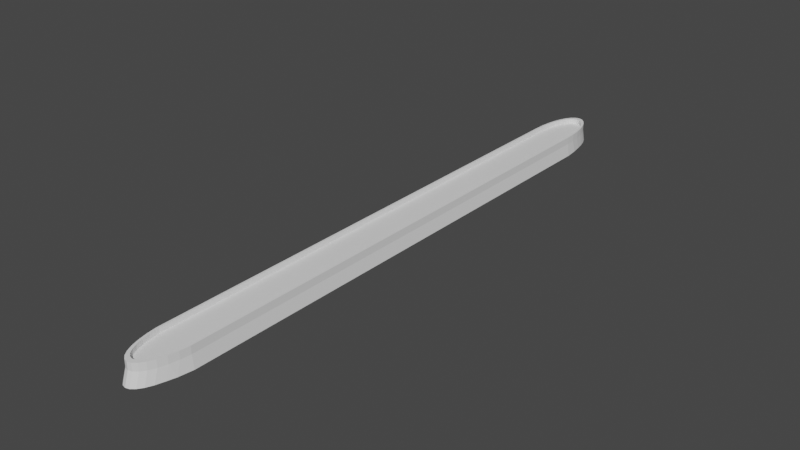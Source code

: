 # Source: Bolvar.blend  (saved by Blender 3.4.6; exported with 4.5.12 LTS)
import bpy
from mathutils import Matrix  # noqa: F401  (used for matrix-valued properties, if any)

bpy.ops.wm.read_factory_settings(use_empty=True)
scene = bpy.context.scene
scene.name = 'Scene'

# ---- collections
col_collection = bpy.data.collections.new('Collection'); scene.collection.children.link(col_collection)

# ---- world
world_world = bpy.data.worlds.new('World'); scene.world = world_world
world_world.use_nodes = True; world_world.node_tree.nodes.clear()
_N = world_world.node_tree.nodes; _L = world_world.node_tree.links
n0 = _N.new('ShaderNodeOutputWorld'); n0.name = 'World Output'; n0.location = (300, 300)
n1 = _N.new('ShaderNodeBackground'); n1.name = 'Background'; n1.location = (10, 300)
n1.inputs[0].default_value = (0.05088, 0.05088, 0.05088, 1.0)
_L.new(n1.outputs[0], n0.inputs[0])
n0.is_active_output = True
world_world.color = (0.05088, 0.05088, 0.05088)
world_world.use_sun_shadow = False
world_world.sun_shadow_jitter_overblur = 0.0

# ---- meshes
me_cylinder = bpy.data.meshes.new('Cylinder')
me_cylinder.from_pydata([(1.131e-07, 569.7, -82.98), (1.131e-07, 554.1, 62.4), (13.81, 567.8, -82.98), (12.55, 552.4, 62.4), (27.1, 562.1, -82.98), (24.62, 547.2, 62.4), (39.34, 552.8, -82.98), (35.74, 538.8, 62.4), (50.07, 540.4, -82.98), (45.49, 527.5, 62.4), (58.88, 525.2, -82.98), (53.49, 513.8, 62.4), (65.42, 508.0, -82.98), (59.43, 498.0, 62.4), (72.01, 489.2, -82.98), (63.09, 481.0, 62.4), (77.16, 463.3, -82.98), (64.36, 462.8, 62.4), (75.8, -500.1, -82.98), (63.0, -498.7, 62.4), (67.99, -526.9, -82.98), (59.43, -515.3, 62.4), (58.88, -544.2, -82.98), (53.49, -531.0, 62.4), (50.07, -559.3, -82.98), (45.49, -544.8, 62.4), (39.34, -571.8, -82.98), (35.74, -556.1, 62.4), (27.1, -581.0, -82.98), (24.62, -564.5, 62.4), (13.81, -586.7, -82.98), (12.55, -569.7, 62.4), (1.131e-07, -588.6, -82.98), (1.131e-07, -571.4, 62.4), (-13.81, -586.7, -82.98), (-12.55, -569.7, 62.4), (-27.1, -581.0, -82.98), (-24.62, -564.5, 62.4), (-39.34, -571.8, -82.98), (-35.74, -556.1, 62.4), (-50.07, -559.3, -82.98), (-45.49, -544.8, 62.4), (-58.88, -544.2, -82.98), (-53.49, -531.0, 62.4), (-67.47, -526.9, -82.98), (-59.43, -515.3, 62.4), (-72.96, -500.1, -82.98), (-63.0, -498.7, 62.4), (-74.32, 463.3, -82.98), (-64.36, 462.8, 62.4), (-72.21, 489.2, -82.98), (-63.09, 481.0, 62.4), (-65.42, 508.0, -82.98), (-59.43, 498.0, 62.4), (-58.88, 525.2, -82.98), (-53.49, 513.8, 62.4), (-50.07, 540.4, -82.98), (-45.49, 527.5, 62.4), (-39.34, 552.8, -82.98), (-35.74, 538.8, 62.4), (-27.1, 562.1, -82.98), (-24.62, 547.2, 62.4), (-13.81, 567.8, -82.98), (-12.55, 552.4, 62.4), (13.81, 561.4, 62.4), (1.131e-07, 563.3, 62.4), (27.1, 555.7, 62.4), (39.34, 546.4, 62.4), (50.07, 534.0, 62.4), (58.88, 518.8, 62.4), (65.42, 501.5, 62.4), (69.45, 482.8, 62.4), (70.81, 463.3, 62.4), (69.45, -500.1, 62.4), (65.42, -518.8, 62.4), (58.88, -536.1, 62.4), (50.07, -551.3, 62.4), (39.34, -563.7, 62.4), (27.1, -572.9, 62.4), (13.81, -578.6, 62.4), (1.131e-07, -580.6, 62.4), (-13.81, -578.6, 62.4), (-27.1, -572.9, 62.4), (-39.34, -563.7, 62.4), (-50.07, -551.3, 62.4), (-58.88, -536.1, 62.4), (-65.42, -518.8, 62.4), (-69.45, -500.1, 62.4), (-70.81, 463.3, 62.4), (-69.45, 482.8, 62.4), (-65.42, 501.5, 62.4), (-58.88, 518.8, 62.4), (-50.07, 534.0, 62.4), (-39.34, 546.4, 62.4), (-27.1, 555.7, 62.4), (-13.81, 561.4, 62.4), (12.55, 552.4, 26.8), (1.246e-07, 554.1, 26.8), (24.62, 547.2, 26.8), (35.74, 538.8, 26.8), (45.49, 527.5, 26.8), (53.49, 513.8, 26.8), (59.43, 498.0, 26.8), (63.09, 481.0, 26.8), (64.36, 462.8, 26.8), (63.0, -498.7, 26.8), (59.43, -515.3, 26.8), (53.49, -531.0, 26.8), (45.49, -544.8, 26.8), (35.74, -556.1, 26.8), (24.62, -564.5, 26.8), (12.55, -569.7, 26.8), (1.246e-07, -571.4, 26.8), (-12.55, -569.7, 26.8), (-24.62, -564.5, 26.8), (-35.74, -556.1, 26.8), (-45.49, -544.8, 26.8), (-53.49, -531.0, 26.8), (-59.43, -515.3, 26.8), (-63.0, -498.7, 26.8), (-64.36, 462.8, 26.8), (-63.09, 481.0, 26.8), (-59.43, 498.0, 26.8), (-53.49, 513.8, 26.8), (-45.49, 527.5, 26.8), (-35.74, 538.8, 26.8), (-24.62, 547.2, 26.8), (-12.55, 552.4, 26.8), (1.131e-07, 563.3, 8.633), (13.81, 561.4, 8.633), (27.1, 555.7, 8.633), (39.34, 546.4, 8.633), (50.07, 534.0, 8.633), (58.88, 518.8, 8.633), (65.42, 501.5, 8.633), (69.45, 482.8, 8.633), (70.81, 463.3, 8.633), (69.45, -500.1, 8.633), (65.42, -518.8, 8.633), (58.88, -536.1, 8.633), (50.07, -551.3, 8.633), (39.34, -563.7, 8.633), (27.1, -572.9, 8.633), (13.81, -578.6, 8.633), (1.131e-07, -580.6, 8.633), (-13.81, -578.6, 8.633), (-27.1, -572.9, 8.633), (-39.34, -563.7, 8.633), (-50.07, -551.3, 8.633), (-58.88, -536.1, 8.633), (-65.42, -518.8, 8.633), (-69.45, -500.1, 8.633), (-70.81, 463.3, 8.633), (-69.45, 482.8, 8.633), (-65.42, 501.5, 8.633), (-58.88, 518.8, 8.633), (-50.07, 534.0, 8.633), (-39.34, 546.4, 8.633), (-27.1, 555.7, 8.633), (-13.81, 561.4, 8.633)], [], [(128, 65, 64, 129), (129, 64, 66, 130), (130, 66, 67, 131), (131, 67, 68, 132), (132, 68, 69, 133), (133, 69, 70, 134), (134, 70, 71, 135), (135, 71, 72, 136), (136, 72, 73, 137), (137, 73, 74, 138), (138, 74, 75, 139), (139, 75, 76, 140), (140, 76, 77, 141), (141, 77, 78, 142), (142, 78, 79, 143), (143, 79, 80, 144), (144, 80, 81, 145), (145, 81, 82, 146), (146, 82, 83, 147), (147, 83, 84, 148), (148, 84, 85, 149), (149, 85, 86, 150), (150, 86, 87, 151), (151, 87, 88, 152), (152, 88, 89, 153), (153, 89, 90, 154), (154, 90, 91, 155), (155, 91, 92, 156), (156, 92, 93, 157), (157, 93, 94, 158), (39, 37, 114, 115), (158, 94, 95, 159), (159, 95, 65, 128), (0, 2, 4, 6, 8, 10, 12, 14, 16, 18, 20, 22, 24, 26, 28, 30, 32, 34, 36, 38, 40, 42, 44, 46, 48, 50, 52, 54, 56, 58, 60, 62), (1, 3, 64, 65), (3, 5, 66, 64), (5, 7, 67, 66), (7, 9, 68, 67), (9, 11, 69, 68), (11, 13, 70, 69), (13, 15, 71, 70), (15, 17, 72, 71), (17, 19, 73, 72), (19, 21, 74, 73), (21, 23, 75, 74), (23, 25, 76, 75), (25, 27, 77, 76), (27, 29, 78, 77), (29, 31, 79, 78), (31, 33, 80, 79), (33, 35, 81, 80), (35, 37, 82, 81), (37, 39, 83, 82), (39, 41, 84, 83), (41, 43, 85, 84), (43, 45, 86, 85), (45, 47, 87, 86), (47, 49, 88, 87), (49, 51, 89, 88), (51, 53, 90, 89), (53, 55, 91, 90), (55, 57, 92, 91), (57, 59, 93, 92), (59, 61, 94, 93), (61, 63, 95, 94), (63, 1, 65, 95), (96, 97, 127, 126, 125, 124, 123, 122, 121, 120, 119, 118, 117, 116, 115, 114, 113, 112, 111, 110, 109, 108, 107, 106, 105, 104, 103, 102, 101, 100, 99, 98), (13, 11, 101, 102), (41, 39, 115, 116), (15, 13, 102, 103), (43, 41, 116, 117), (17, 15, 103, 104), (45, 43, 117, 118), (19, 17, 104, 105), (47, 45, 118, 119), (21, 19, 105, 106), (49, 47, 119, 120), (23, 21, 106, 107), (51, 49, 120, 121), (25, 23, 107, 108), (53, 51, 121, 122), (27, 25, 108, 109), (55, 53, 122, 123), (29, 27, 109, 110), (3, 1, 97, 96), (57, 55, 123, 124), (31, 29, 110, 111), (5, 3, 96, 98), (59, 57, 124, 125), (33, 31, 111, 112), (7, 5, 98, 99), (61, 59, 125, 126), (35, 33, 112, 113), (9, 7, 99, 100), (63, 61, 126, 127), (37, 35, 113, 114), (11, 9, 100, 101), (1, 63, 127, 97), (62, 159, 128, 0), (60, 158, 159, 62), (58, 157, 158, 60), (56, 156, 157, 58), (54, 155, 156, 56), (52, 154, 155, 54), (50, 153, 154, 52), (48, 152, 153, 50), (46, 151, 152, 48), (44, 150, 151, 46), (42, 149, 150, 44), (40, 148, 149, 42), (38, 147, 148, 40), (36, 146, 147, 38), (34, 145, 146, 36), (32, 144, 145, 34), (30, 143, 144, 32), (28, 142, 143, 30), (26, 141, 142, 28), (24, 140, 141, 26), (22, 139, 140, 24), (20, 138, 139, 22), (18, 137, 138, 20), (16, 136, 137, 18), (14, 135, 136, 16), (12, 134, 135, 14), (10, 133, 134, 12), (8, 132, 133, 10), (6, 131, 132, 8), (4, 130, 131, 6), (2, 129, 130, 4), (0, 128, 129, 2), (14, 20, 18, 16)])
_uv = me_cylinder.uv_layers.new(name='UVMap')
_uv.uv.foreach_set('vector', [1.0, 0.8151, 1.0, 1.0, 0.9688, 1.0, 0.9687, 0.8151, 0.9687, 0.8151, 0.9688, 1.0, 0.9375, 1.0, 0.9375, 0.8151, 0.9375, 0.8151, 0.9375, 1.0, 0.9062, 1.0, 0.9062, 0.8151, 0.9062, 0.8151, 0.9062, 1.0, 0.875, 1.0, 0.875, 0.8151, 0.875, 0.8151, 0.875, 1.0, 0.8438, 1.0, 0.8438, 0.8151, 0.8438, 0.8151, 0.8438, 1.0, 0.8125, 1.0, 0.8125, 0.8151, 0.8125, 0.8151, 0.8125, 1.0, 0.7812, 1.0, 0.7812, 0.8151, 0.7812, 0.8151, 0.7812, 1.0, 0.75, 1.0, 0.75, 0.8151, 0.75, 0.8151, 0.75, 1.0, 0.7188, 1.0, 0.7188, 0.8151, 0.7188, 0.8151, 0.7188, 1.0, 0.6875, 1.0, 0.6875, 0.8151, 0.6875, 0.8151, 0.6875, 1.0, 0.6562, 1.0, 0.6562, 0.8151, 0.6562, 0.8151, 0.6562, 1.0, 0.625, 1.0, 0.625, 0.8151, 0.625, 0.8151, 0.625, 1.0, 0.5938, 1.0, 0.5938, 0.8151, 0.5938, 0.8151, 0.5938, 1.0, 0.5625, 1.0, 0.5625, 0.8151, 0.5625, 0.8151, 0.5625, 1.0, 0.5312, 1.0, 0.5312, 0.8151, 0.5312, 0.8151, 0.5312, 1.0, 0.5, 1.0, 0.5, 0.8151, 0.5, 0.8151, 0.5, 1.0, 0.4688, 1.0, 0.4688, 0.8151, 0.4688, 0.8151, 0.4688, 1.0, 0.4375, 1.0, 0.4375, 0.8151, 0.4375, 0.8151, 0.4375, 1.0, 0.4062, 1.0, 0.4062, 0.8151, 0.4062, 0.8151, 0.4062, 1.0, 0.375, 1.0, 0.375, 0.8151, 0.375, 0.8151, 0.375, 1.0, 0.3438, 1.0, 0.3438, 0.8151, 0.3438, 0.8151, 0.3438, 1.0, 0.3125, 1.0, 0.3125, 0.8151, 0.3125, 0.8151, 0.3125, 1.0, 0.2812, 1.0, 0.2812, 0.8151, 0.2812, 0.8151, 0.2812, 1.0, 0.25, 1.0, 0.25, 0.8151, 0.25, 0.8151, 0.25, 1.0, 0.2188, 1.0, 0.2188, 0.8151, 0.2188, 0.8151, 0.2188, 1.0, 0.1875, 1.0, 0.1875, 0.8151, 0.1875, 0.8151, 0.1875, 1.0, 0.1562, 1.0, 0.1562, 0.8151, 0.1562, 0.8151, 0.1562, 1.0, 0.125, 1.0, 0.125, 0.8151, 0.125, 0.8151, 0.125, 1.0, 0.09375, 1.0, 0.09375, 0.8151, 0.09375, 0.8151, 0.09375, 1.0, 0.0625, 1.0, 0.0625, 0.8151, 0.1289, 0.05964, 0.1666, 0.0397, 0.1666, 0.0397, 0.1289, 0.05964, 0.0625, 0.8151, 0.0625, 1.0, 0.03125, 1.0, 0.03125, 0.8151, 0.03125, 0.8151, 0.03125, 1.0, 0.0, 1.0, 0.0, 0.8151, 0.75, 0.49, 0.7968, 0.4854, 0.8418, 0.4717, 0.8833, 0.4496, 0.9197, 0.4197, 0.9496, 0.3833, 0.9717, 0.3418, 0.9854, 0.2968, 0.99, 0.25, 0.9854, 0.2032, 0.9717, 0.1582, 0.9496, 0.1167, 0.9197, 0.08029, 0.8833, 0.05045, 0.8418, 0.02827, 0.7968, 0.01461, 0.75, 0.01, 0.7032, 0.01461, 0.6582, 0.02827, 0.6167, 0.05045, 0.5803, 0.08029, 0.5504, 0.1167, 0.5283, 0.1582, 0.5146, 0.2032, 0.51, 0.25, 0.5146, 0.2968, 0.5283, 0.3418, 0.5504, 0.3833, 0.5803, 0.4197, 0.6167, 0.4496, 0.6582, 0.4717, 0.7032, 0.4854, 0.25, 0.4756, 0.2925, 0.4714, 0.2968, 0.4854, 0.25, 0.49, 0.2925, 0.4714, 0.3334, 0.4591, 0.3418, 0.4717, 0.2968, 0.4854, 0.3334, 0.4591, 0.3711, 0.4391, 0.3833, 0.4496, 0.3418, 0.4717, 0.3711, 0.4391, 0.4042, 0.4123, 0.4197, 0.4197, 0.3833, 0.4496, 0.4042, 0.4123, 0.4313, 0.3796, 0.4496, 0.3833, 0.4197, 0.4197, 0.4313, 0.3796, 0.4514, 0.3425, 0.4717, 0.3418, 0.4496, 0.3833, 0.4514, 0.3425, 0.4638, 0.303, 0.4854, 0.2968, 0.4717, 0.3418, 0.4638, 0.303, 0.4681, 0.268, 0.49, 0.25, 0.4854, 0.2968, 0.4681, 0.268, 0.4635, 0.1879, 0.4854, 0.2032, 0.49, 0.25, 0.4635, 0.1879, 0.4514, 0.1552, 0.4717, 0.1582, 0.4854, 0.2032, 0.4514, 0.1552, 0.4313, 0.1188, 0.4496, 0.1167, 0.4717, 0.1582, 0.4313, 0.1188, 0.4042, 0.0864, 0.4197, 0.08029, 0.4496, 0.1167, 0.4042, 0.0864, 0.3711, 0.05964, 0.3833, 0.05045, 0.4197, 0.08029, 0.3711, 0.05964, 0.3334, 0.0397, 0.3418, 0.02827, 0.3833, 0.05045, 0.3334, 0.0397, 0.2925, 0.02742, 0.2968, 0.01461, 0.3418, 0.02827, 0.2925, 0.02742, 0.25, 0.02327, 0.25, 0.01, 0.2968, 0.01461, 0.25, 0.02327, 0.2075, 0.02742, 0.2032, 0.01461, 0.25, 0.01, 0.2075, 0.02742, 0.1666, 0.0397, 0.1582, 0.02827, 0.2032, 0.01461, 0.1666, 0.0397, 0.1289, 0.05964, 0.1167, 0.05045, 0.1582, 0.02827, 0.1289, 0.05964, 0.09582, 0.0864, 0.08029, 0.08029, 0.1167, 0.05045, 0.09582, 0.0864, 0.06871, 0.1188, 0.05045, 0.1167, 0.08029, 0.08029, 0.06871, 0.1188, 0.04856, 0.1552, 0.02827, 0.1582, 0.05045, 0.1167, 0.04856, 0.1552, 0.03646, 0.1879, 0.01461, 0.2032, 0.02827, 0.1582, 0.03646, 0.1879, 0.03186, 0.268, 0.01, 0.25, 0.01461, 0.2032, 0.03186, 0.268, 0.03615, 0.303, 0.01461, 0.2968, 0.01, 0.25, 0.03615, 0.303, 0.04856, 0.3425, 0.02827, 0.3418, 0.01461, 0.2968, 0.04856, 0.3425, 0.06871, 0.3796, 0.05045, 0.3833, 0.02827, 0.3418, 0.06871, 0.3796, 0.09582, 0.4123, 0.08029, 0.4197, 0.05045, 0.3833, 0.09582, 0.4123, 0.1289, 0.4391, 0.1167, 0.4496, 0.08029, 0.4197, 0.1289, 0.4391, 0.1666, 0.4591, 0.1582, 0.4717, 0.1167, 0.4496, 0.1666, 0.4591, 0.2075, 0.4714, 0.2032, 0.4854, 0.1582, 0.4717, 0.2075, 0.4714, 0.25, 0.4756, 0.25, 0.49, 0.2032, 0.4854, 0.2925, 0.4714, 0.25, 0.4756, 0.2075, 0.4714, 0.1666, 0.4591, 0.1289, 0.4391, 0.09582, 0.4123, 0.06871, 0.3796, 0.04856, 0.3425, 0.03615, 0.303, 0.03186, 0.268, 0.03646, 0.1879, 0.04856, 0.1552, 0.06871, 0.1188, 0.09582, 0.0864, 0.1289, 0.05964, 0.1666, 0.0397, 0.2075, 0.02742, 0.25, 0.02327, 0.2925, 0.02742, 0.3334, 0.0397, 0.3711, 0.05964, 0.4042, 0.0864, 0.4313, 0.1188, 0.4514, 0.1552, 0.4635, 0.1879, 0.4681, 0.268, 0.4638, 0.303, 0.4514, 0.3425, 0.4313, 0.3796, 0.4042, 0.4123, 0.3711, 0.4391, 0.3334, 0.4591, 0.4514, 0.3425, 0.4313, 0.3796, 0.4313, 0.3796, 0.4514, 0.3425, 0.09582, 0.0864, 0.1289, 0.05964, 0.1289, 0.05964, 0.09582, 0.0864, 0.4638, 0.303, 0.4514, 0.3425, 0.4514, 0.3425, 0.4638, 0.303, 0.06871, 0.1188, 0.09582, 0.0864, 0.09582, 0.0864, 0.06871, 0.1188, 0.4681, 0.268, 0.4638, 0.303, 0.4638, 0.303, 0.4681, 0.268, 0.04856, 0.1552, 0.06871, 0.1188, 0.06871, 0.1188, 0.04856, 0.1552, 0.4635, 0.1879, 0.4681, 0.268, 0.4681, 0.268, 0.4635, 0.1879, 0.03646, 0.1879, 0.04856, 0.1552, 0.04856, 0.1552, 0.03646, 0.1879, 0.4514, 0.1552, 0.4635, 0.1879, 0.4635, 0.1879, 0.4514, 0.1552, 0.03186, 0.268, 0.03646, 0.1879, 0.03646, 0.1879, 0.03186, 0.268, 0.4313, 0.1188, 0.4514, 0.1552, 0.4514, 0.1552, 0.4313, 0.1188, 0.03615, 0.303, 0.03186, 0.268, 0.03186, 0.268, 0.03615, 0.303, 0.4042, 0.0864, 0.4313, 0.1188, 0.4313, 0.1188, 0.4042, 0.0864, 0.04856, 0.3425, 0.03615, 0.303, 0.03615, 0.303, 0.04856, 0.3425, 0.3711, 0.05964, 0.4042, 0.0864, 0.4042, 0.0864, 0.3711, 0.05964, 0.06871, 0.3796, 0.04856, 0.3425, 0.04856, 0.3425, 0.06871, 0.3796, 0.3334, 0.0397, 0.3711, 0.05964, 0.3711, 0.05964, 0.3334, 0.0397, 0.2925, 0.4714, 0.25, 0.4756, 0.25, 0.4756, 0.2925, 0.4714, 0.09582, 0.4123, 0.06871, 0.3796, 0.06871, 0.3796, 0.09582, 0.4123, 0.2925, 0.02742, 0.3334, 0.0397, 0.3334, 0.0397, 0.2925, 0.02742, 0.3334, 0.4591, 0.2925, 0.4714, 0.2925, 0.4714, 0.3334, 0.4591, 0.1289, 0.4391, 0.09582, 0.4123, 0.09582, 0.4123, 0.1289, 0.4391, 0.25, 0.02327, 0.2925, 0.02742, 0.2925, 0.02742, 0.25, 0.02327, 0.3711, 0.4391, 0.3334, 0.4591, 0.3334, 0.4591, 0.3711, 0.4391, 0.1666, 0.4591, 0.1289, 0.4391, 0.1289, 0.4391, 0.1666, 0.4591, 0.2075, 0.02742, 0.25, 0.02327, 0.25, 0.02327, 0.2075, 0.02742, 0.4042, 0.4123, 0.3711, 0.4391, 0.3711, 0.4391, 0.4042, 0.4123, 0.2075, 0.4714, 0.1666, 0.4591, 0.1666, 0.4591, 0.2075, 0.4714, 0.1666, 0.0397, 0.2075, 0.02742, 0.2075, 0.02742, 0.1666, 0.0397, 0.4313, 0.3796, 0.4042, 0.4123, 0.4042, 0.4123, 0.4313, 0.3796, 0.25, 0.4756, 0.2075, 0.4714, 0.2075, 0.4714, 0.25, 0.4756, 0.03125, 0.5, 0.03125, 0.8151, 0.0, 0.8151, 0.0, 0.5, 0.0625, 0.5, 0.0625, 0.8151, 0.03125, 0.8151, 0.03125, 0.5, 0.09375, 0.5, 0.09375, 0.8151, 0.0625, 0.8151, 0.0625, 0.5, 0.125, 0.5, 0.125, 0.8151, 0.09375, 0.8151, 0.09375, 0.5, 0.1562, 0.5, 0.1562, 0.8151, 0.125, 0.8151, 0.125, 0.5, 0.1875, 0.5, 0.1875, 0.8151, 0.1562, 0.8151, 0.1562, 0.5, 0.2188, 0.5, 0.2188, 0.8151, 0.1875, 0.8151, 0.1875, 0.5, 0.25, 0.5, 0.25, 0.8151, 0.2188, 0.8151, 0.2188, 0.5, 0.2812, 0.5, 0.2812, 0.8151, 0.25, 0.8151, 0.25, 0.5, 0.3125, 0.5, 0.3125, 0.8151, 0.2812, 0.8151, 0.2812, 0.5, 0.3438, 0.5, 0.3438, 0.8151, 0.3125, 0.8151, 0.3125, 0.5, 0.375, 0.5, 0.375, 0.8151, 0.3438, 0.8151, 0.3438, 0.5, 0.4062, 0.5, 0.4062, 0.8151, 0.375, 0.8151, 0.375, 0.5, 0.4375, 0.5, 0.4375, 0.8151, 0.4062, 0.8151, 0.4062, 0.5, 0.4688, 0.5, 0.4688, 0.8151, 0.4375, 0.8151, 0.4375, 0.5, 0.5, 0.5, 0.5, 0.8151, 0.4688, 0.8151, 0.4688, 0.5, 0.5312, 0.5, 0.5312, 0.8151, 0.5, 0.8151, 0.5, 0.5, 0.5625, 0.5, 0.5625, 0.8151, 0.5312, 0.8151, 0.5312, 0.5, 0.5938, 0.5, 0.5938, 0.8151, 0.5625, 0.8151, 0.5625, 0.5, 0.625, 0.5, 0.625, 0.8151, 0.5938, 0.8151, 0.5938, 0.5, 0.6562, 0.5, 0.6562, 0.8151, 0.625, 0.8151, 0.625, 0.5, 0.6875, 0.5, 0.6875, 0.8151, 0.6562, 0.8151, 0.6562, 0.5, 0.7188, 0.5, 0.7188, 0.8151, 0.6875, 0.8151, 0.6875, 0.5, 0.75, 0.5, 0.75, 0.8151, 0.7188, 0.8151, 0.7188, 0.5, 0.7812, 0.5, 0.7812, 0.8151, 0.75, 0.8151, 0.75, 0.5, 0.8125, 0.5, 0.8125, 0.8151, 0.7812, 0.8151, 0.7812, 0.5, 0.8438, 0.5, 0.8438, 0.8151, 0.8125, 0.8151, 0.8125, 0.5, 0.875, 0.5, 0.875, 0.8151, 0.8438, 0.8151, 0.8438, 0.5, 0.9062, 0.5, 0.9062, 0.8151, 0.875, 0.8151, 0.875, 0.5, 0.9375, 0.5, 0.9375, 0.8151, 0.9062, 0.8151, 0.9062, 0.5, 0.9688, 0.5, 0.9687, 0.8151, 0.9375, 0.8151, 0.9375, 0.5, 1.0, 0.5, 1.0, 0.8151, 0.9687, 0.8151, 0.9688, 0.5, 0.7812, 0.5, 0.6875, 0.5, 0.7188, 0.5, 0.75, 0.5])
me_cylinder.update()

# ---- objects
ob_bolvar = bpy.data.objects.new('Bolvar', me_cylinder)

# ---- transforms, parenting, visibility, modifiers, constraints
ob_bolvar.location = (0.0, 0.0, 25.53)
ob_bolvar.scale = (1.0, 1.899, 0.5)

# ---- collection membership
col_collection.objects.link(ob_bolvar)

# ---- scene / render settings (as saved in the file)
scene.frame_start = 1; scene.frame_end = 250; scene.frame_set(1)
scene.render.engine = 'BLENDER_EEVEE_NEXT'
scene.cycles.sampling_pattern = 'TABULATED_SOBOL'
scene.cycles.use_light_tree = False
scene.view_settings.view_transform = 'Filmic'
scene.unit_settings.scale_length = 0.01
bpy.context.view_layer.update()

# ---- added for rendering (the .blend has no active camera and no usable light): camera, sun
cam_auto = bpy.data.cameras.new('AutoCamera')
cam_auto.lens = 50.0
cam_auto.sensor_width = 36.0
cam_auto.clip_end = 35826.8
ob_auto_camera = bpy.data.objects.new('AutoCamera', cam_auto)
scene.collection.objects.link(ob_auto_camera)
ob_auto_camera.location = (2042.84, -2467.7, 1653.52)
ob_auto_camera.rotation_euler = (1.09748, -7.21219e-08, 0.694738)
scene.camera = ob_auto_camera
light_auto_sun = bpy.data.lights.new('AutoSun', 'SUN')
light_auto_sun.energy = 3.0
light_auto_sun.angle = 0.0523599
ob_auto_sun = bpy.data.objects.new('AutoSun', light_auto_sun)
scene.collection.objects.link(ob_auto_sun)
ob_auto_sun.rotation_euler = (0.872665, 0.174533, 0.523599)
bpy.context.view_layer.update()
